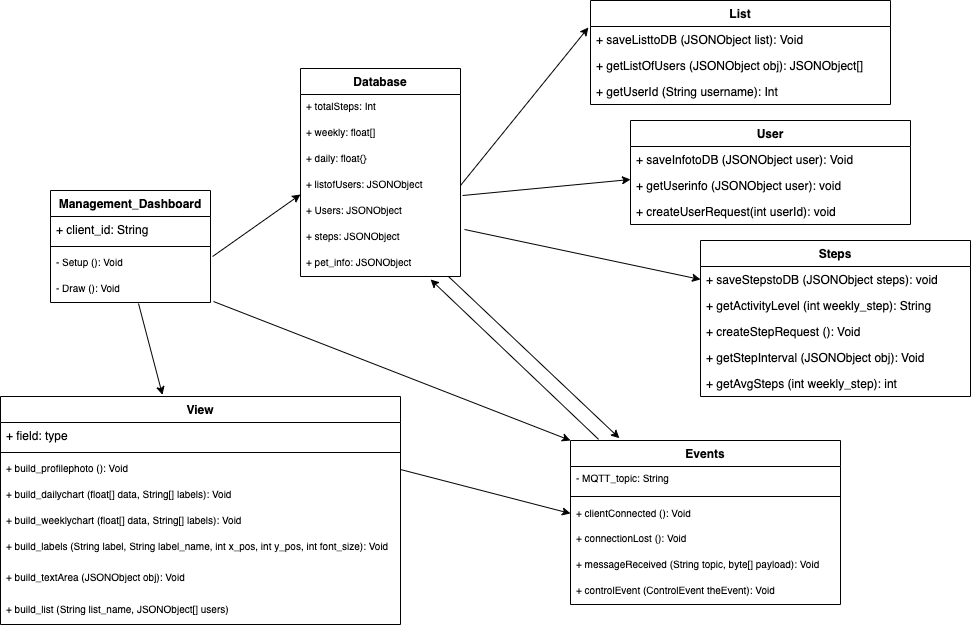

The diagram above was exported from draw.io. Its source (the exported page's mxGraphModel, read from the mxfile embedded in the PNG):
<mxGraphModel dx="1426" dy="871" grid="1" gridSize="10" guides="1" tooltips="1" connect="1" arrows="1" fold="1" page="1" pageScale="1" pageWidth="1200" pageHeight="1600" math="0" shadow="0">
  <root>
    <mxCell id="0" />
    <mxCell id="1" parent="0" />
    <mxCell id="Wc6gp6N_DNGG8UU4JZWW-16" value="" style="endArrow=classic;html=1;exitX=0.925;exitY=1;exitDx=0;exitDy=0;exitPerimeter=0;entryX=0.181;entryY=-0.014;entryDx=0;entryDy=0;entryPerimeter=0;" edge="1" parent="1" source="JX7qubdfBBMGNGk2s-Fo-12" target="JX7qubdfBBMGNGk2s-Fo-13">
      <mxGeometry width="50" height="50" relative="1" as="geometry">
        <mxPoint x="643.04" y="184.98800000000006" as="sourcePoint" />
        <mxPoint x="760" y="310" as="targetPoint" />
      </mxGeometry>
    </mxCell>
    <mxCell id="Wc6gp6N_DNGG8UU4JZWW-17" value="" style="endArrow=classic;html=1;exitX=0.55;exitY=1.038;exitDx=0;exitDy=0;exitPerimeter=0;entryX=0.405;entryY=-0.007;entryDx=0;entryDy=0;entryPerimeter=0;" edge="1" parent="1" source="JX7qubdfBBMGNGk2s-Fo-5" target="JX7qubdfBBMGNGk2s-Fo-18">
      <mxGeometry width="50" height="50" relative="1" as="geometry">
        <mxPoint x="570" y="470" as="sourcePoint" />
        <mxPoint x="620" y="420" as="targetPoint" />
      </mxGeometry>
    </mxCell>
    <mxCell id="Wc6gp6N_DNGG8UU4JZWW-19" value="" style="endArrow=classic;html=1;exitX=1.019;exitY=0.962;exitDx=0;exitDy=0;exitPerimeter=0;entryX=0;entryY=0;entryDx=0;entryDy=0;" edge="1" parent="1" source="JX7qubdfBBMGNGk2s-Fo-5" target="JX7qubdfBBMGNGk2s-Fo-13">
      <mxGeometry width="50" height="50" relative="1" as="geometry">
        <mxPoint x="570" y="470" as="sourcePoint" />
        <mxPoint x="620" y="420" as="targetPoint" />
      </mxGeometry>
    </mxCell>
    <mxCell id="Wc6gp6N_DNGG8UU4JZWW-21" value="" style="endArrow=classic;html=1;exitX=1;exitY=0.5;exitDx=0;exitDy=0;entryX=0;entryY=0.5;entryDx=0;entryDy=0;" edge="1" parent="1" source="JX7qubdfBBMGNGk2s-Fo-26" target="JX7qubdfBBMGNGk2s-Fo-16">
      <mxGeometry width="50" height="50" relative="1" as="geometry">
        <mxPoint x="570" y="470" as="sourcePoint" />
        <mxPoint x="620" y="420" as="targetPoint" />
      </mxGeometry>
    </mxCell>
    <mxCell id="Wc6gp6N_DNGG8UU4JZWW-22" value="" style="endArrow=classic;html=1;entryX=0.813;entryY=1.115;entryDx=0;entryDy=0;entryPerimeter=0;exitX=0.104;exitY=-0.007;exitDx=0;exitDy=0;exitPerimeter=0;" edge="1" parent="1" source="JX7qubdfBBMGNGk2s-Fo-13" target="JX7qubdfBBMGNGk2s-Fo-12">
      <mxGeometry width="50" height="50" relative="1" as="geometry">
        <mxPoint x="740" y="310" as="sourcePoint" />
        <mxPoint x="620" y="184" as="targetPoint" />
      </mxGeometry>
    </mxCell>
    <mxCell id="Wc6gp6N_DNGG8UU4JZWW-31" value="" style="endArrow=classic;html=1;exitX=1.025;exitY=0.192;exitDx=0;exitDy=0;exitPerimeter=0;entryX=0;entryY=0.5;entryDx=0;entryDy=0;" edge="1" parent="1" source="Wc6gp6N_DNGG8UU4JZWW-49" target="Wc6gp6N_DNGG8UU4JZWW-32">
      <mxGeometry width="50" height="50" relative="1" as="geometry">
        <mxPoint x="664.96" y="157.01199999999994" as="sourcePoint" />
        <mxPoint x="795.9499999999998" y="421.01199999999994" as="targetPoint" />
      </mxGeometry>
    </mxCell>
    <mxCell id="Wc6gp6N_DNGG8UU4JZWW-34" value="" style="endArrow=classic;html=1;exitX=1.013;exitY=0.231;exitDx=0;exitDy=0;exitPerimeter=0;entryX=0;entryY=0.846;entryDx=0;entryDy=0;entryPerimeter=0;" edge="1" parent="1" source="JX7qubdfBBMGNGk2s-Fo-4" target="JX7qubdfBBMGNGk2s-Fo-8">
      <mxGeometry width="50" height="50" relative="1" as="geometry">
        <mxPoint x="570" y="470" as="sourcePoint" />
        <mxPoint x="620" y="420" as="targetPoint" />
      </mxGeometry>
    </mxCell>
    <mxCell id="Wc6gp6N_DNGG8UU4JZWW-35" value="" style="endArrow=classic;html=1;exitX=1.013;exitY=0.885;exitDx=0;exitDy=0;exitPerimeter=0;entryX=0;entryY=0.269;entryDx=0;entryDy=0;entryPerimeter=0;" edge="1" parent="1" source="JX7qubdfBBMGNGk2s-Fo-8" target="Wc6gp6N_DNGG8UU4JZWW-8">
      <mxGeometry width="50" height="50" relative="1" as="geometry">
        <mxPoint x="570" y="470" as="sourcePoint" />
        <mxPoint x="620" y="420" as="targetPoint" />
      </mxGeometry>
    </mxCell>
    <mxCell id="Wc6gp6N_DNGG8UU4JZWW-47" value="" style="endArrow=classic;html=1;exitX=1;exitY=0.5;exitDx=0;exitDy=0;entryX=-0.007;entryY=0.038;entryDx=0;entryDy=0;entryPerimeter=0;" edge="1" parent="1" source="JX7qubdfBBMGNGk2s-Fo-8" target="Wc6gp6N_DNGG8UU4JZWW-43">
      <mxGeometry width="50" height="50" relative="1" as="geometry">
        <mxPoint x="570" y="470" as="sourcePoint" />
        <mxPoint x="620" y="420" as="targetPoint" />
      </mxGeometry>
    </mxCell>
    <mxCell id="Wc6gp6N_DNGG8UU4JZWW-42" value="List" style="swimlane;fontStyle=1;align=center;verticalAlign=top;childLayout=stackLayout;horizontal=1;startSize=26;horizontalStack=0;resizeParent=1;resizeParentMax=0;resizeLast=0;collapsible=1;marginBottom=0;" vertex="1" parent="1">
      <mxGeometry x="650" y="20" width="300" height="104" as="geometry" />
    </mxCell>
    <mxCell id="Wc6gp6N_DNGG8UU4JZWW-43" value="+ saveListtoDB (JSONObject list): Void" style="text;strokeColor=none;fillColor=none;align=left;verticalAlign=top;spacingLeft=4;spacingRight=4;overflow=hidden;rotatable=0;points=[[0,0.5],[1,0.5]];portConstraint=eastwest;" vertex="1" parent="Wc6gp6N_DNGG8UU4JZWW-42">
      <mxGeometry y="26" width="300" height="26" as="geometry" />
    </mxCell>
    <mxCell id="Wc6gp6N_DNGG8UU4JZWW-46" value="+ getListOfUsers (JSONObject obj): JSONObject[]" style="text;strokeColor=none;fillColor=none;align=left;verticalAlign=top;spacingLeft=4;spacingRight=4;overflow=hidden;rotatable=0;points=[[0,0.5],[1,0.5]];portConstraint=eastwest;" vertex="1" parent="Wc6gp6N_DNGG8UU4JZWW-42">
      <mxGeometry y="52" width="300" height="26" as="geometry" />
    </mxCell>
    <mxCell id="Wc6gp6N_DNGG8UU4JZWW-53" value="+ getUserId (String username): Int" style="text;strokeColor=none;fillColor=none;align=left;verticalAlign=top;spacingLeft=4;spacingRight=4;overflow=hidden;rotatable=0;points=[[0,0.5],[1,0.5]];portConstraint=eastwest;" vertex="1" parent="Wc6gp6N_DNGG8UU4JZWW-42">
      <mxGeometry y="78" width="300" height="26" as="geometry" />
    </mxCell>
    <mxCell id="Wc6gp6N_DNGG8UU4JZWW-1" value="User" style="swimlane;fontStyle=1;align=center;verticalAlign=top;childLayout=stackLayout;horizontal=1;startSize=26;horizontalStack=0;resizeParent=1;resizeParentMax=0;resizeLast=0;collapsible=1;marginBottom=0;" vertex="1" parent="1">
      <mxGeometry x="690" y="140" width="280" height="104" as="geometry" />
    </mxCell>
    <mxCell id="Wc6gp6N_DNGG8UU4JZWW-2" value="+ saveInfotoDB (JSONObject user): Void&#10;" style="text;strokeColor=none;fillColor=none;align=left;verticalAlign=top;spacingLeft=4;spacingRight=4;overflow=hidden;rotatable=0;points=[[0,0.5],[1,0.5]];portConstraint=eastwest;" vertex="1" parent="Wc6gp6N_DNGG8UU4JZWW-1">
      <mxGeometry y="26" width="280" height="26" as="geometry" />
    </mxCell>
    <mxCell id="Wc6gp6N_DNGG8UU4JZWW-8" value="+ getUserinfo (JSONObject user): void&#10;" style="text;strokeColor=none;fillColor=none;align=left;verticalAlign=top;spacingLeft=4;spacingRight=4;overflow=hidden;rotatable=0;points=[[0,0.5],[1,0.5]];portConstraint=eastwest;" vertex="1" parent="Wc6gp6N_DNGG8UU4JZWW-1">
      <mxGeometry y="52" width="280" height="26" as="geometry" />
    </mxCell>
    <mxCell id="Wc6gp6N_DNGG8UU4JZWW-54" value="+ createUserRequest(int userId): void" style="text;strokeColor=none;fillColor=none;align=left;verticalAlign=top;spacingLeft=4;spacingRight=4;overflow=hidden;rotatable=0;points=[[0,0.5],[1,0.5]];portConstraint=eastwest;" vertex="1" parent="Wc6gp6N_DNGG8UU4JZWW-1">
      <mxGeometry y="78" width="280" height="26" as="geometry" />
    </mxCell>
    <mxCell id="Wc6gp6N_DNGG8UU4JZWW-27" value="Steps" style="swimlane;fontStyle=1;align=center;verticalAlign=top;childLayout=stackLayout;horizontal=1;startSize=26;horizontalStack=0;resizeParent=1;resizeParentMax=0;resizeLast=0;collapsible=1;marginBottom=0;" vertex="1" parent="1">
      <mxGeometry x="760" y="260" width="270" height="156" as="geometry" />
    </mxCell>
    <mxCell id="Wc6gp6N_DNGG8UU4JZWW-32" value="+ saveStepstoDB (JSONObject steps): void" style="text;strokeColor=none;fillColor=none;align=left;verticalAlign=top;spacingLeft=4;spacingRight=4;overflow=hidden;rotatable=0;points=[[0,0.5],[1,0.5]];portConstraint=eastwest;" vertex="1" parent="Wc6gp6N_DNGG8UU4JZWW-27">
      <mxGeometry y="26" width="270" height="26" as="geometry" />
    </mxCell>
    <mxCell id="Wc6gp6N_DNGG8UU4JZWW-48" value="+ getActivityLevel (int weekly_step): String" style="text;strokeColor=none;fillColor=none;align=left;verticalAlign=top;spacingLeft=4;spacingRight=4;overflow=hidden;rotatable=0;points=[[0,0.5],[1,0.5]];portConstraint=eastwest;" vertex="1" parent="Wc6gp6N_DNGG8UU4JZWW-27">
      <mxGeometry y="52" width="270" height="26" as="geometry" />
    </mxCell>
    <mxCell id="Wc6gp6N_DNGG8UU4JZWW-55" value="+ createStepRequest (): Void" style="text;strokeColor=none;fillColor=none;align=left;verticalAlign=top;spacingLeft=4;spacingRight=4;overflow=hidden;rotatable=0;points=[[0,0.5],[1,0.5]];portConstraint=eastwest;" vertex="1" parent="Wc6gp6N_DNGG8UU4JZWW-27">
      <mxGeometry y="78" width="270" height="26" as="geometry" />
    </mxCell>
    <mxCell id="Wc6gp6N_DNGG8UU4JZWW-56" value="+ getStepInterval (JSONObject obj): Void" style="text;strokeColor=none;fillColor=none;align=left;verticalAlign=top;spacingLeft=4;spacingRight=4;overflow=hidden;rotatable=0;points=[[0,0.5],[1,0.5]];portConstraint=eastwest;" vertex="1" parent="Wc6gp6N_DNGG8UU4JZWW-27">
      <mxGeometry y="104" width="270" height="26" as="geometry" />
    </mxCell>
    <mxCell id="Wc6gp6N_DNGG8UU4JZWW-57" value="+ getAvgSteps (int weekly_step): int" style="text;strokeColor=none;fillColor=none;align=left;verticalAlign=top;spacingLeft=4;spacingRight=4;overflow=hidden;rotatable=0;points=[[0,0.5],[1,0.5]];portConstraint=eastwest;" vertex="1" parent="Wc6gp6N_DNGG8UU4JZWW-27">
      <mxGeometry y="130" width="270" height="26" as="geometry" />
    </mxCell>
    <mxCell id="JX7qubdfBBMGNGk2s-Fo-18" value="View" style="swimlane;fontStyle=1;align=center;verticalAlign=top;childLayout=stackLayout;horizontal=1;startSize=26;horizontalStack=0;resizeParent=1;resizeParentMax=0;resizeLast=0;collapsible=1;marginBottom=0;" parent="1" vertex="1">
      <mxGeometry x="60" y="416" width="400" height="228" as="geometry" />
    </mxCell>
    <mxCell id="JX7qubdfBBMGNGk2s-Fo-19" value="+ field: type" style="text;strokeColor=none;fillColor=none;align=left;verticalAlign=top;spacingLeft=4;spacingRight=4;overflow=hidden;rotatable=0;points=[[0,0.5],[1,0.5]];portConstraint=eastwest;" parent="JX7qubdfBBMGNGk2s-Fo-18" vertex="1">
      <mxGeometry y="26" width="400" height="26" as="geometry" />
    </mxCell>
    <mxCell id="JX7qubdfBBMGNGk2s-Fo-20" value="" style="line;strokeWidth=1;fillColor=none;align=left;verticalAlign=middle;spacingTop=-1;spacingLeft=3;spacingRight=3;rotatable=0;labelPosition=right;points=[];portConstraint=eastwest;" parent="JX7qubdfBBMGNGk2s-Fo-18" vertex="1">
      <mxGeometry y="52" width="400" height="8" as="geometry" />
    </mxCell>
    <mxCell id="JX7qubdfBBMGNGk2s-Fo-26" value="+ build_profilephoto (): Void" style="text;strokeColor=none;fillColor=none;align=left;verticalAlign=top;spacingLeft=4;spacingRight=4;overflow=hidden;rotatable=0;points=[[0,0.5],[1,0.5]];portConstraint=eastwest;fontSize=10;" parent="JX7qubdfBBMGNGk2s-Fo-18" vertex="1">
      <mxGeometry y="60" width="400" height="26" as="geometry" />
    </mxCell>
    <mxCell id="JX7qubdfBBMGNGk2s-Fo-27" value="+ build_dailychart (float[] data, String[] labels): Void" style="text;strokeColor=none;fillColor=none;align=left;verticalAlign=top;spacingLeft=4;spacingRight=4;overflow=hidden;rotatable=0;points=[[0,0.5],[1,0.5]];portConstraint=eastwest;fontSize=10;" parent="JX7qubdfBBMGNGk2s-Fo-18" vertex="1">
      <mxGeometry y="86" width="400" height="26" as="geometry" />
    </mxCell>
    <mxCell id="JX7qubdfBBMGNGk2s-Fo-28" value="+ build_weeklychart (float[] data, String[] labels): Void&#10;" style="text;strokeColor=none;fillColor=none;align=left;verticalAlign=top;spacingLeft=4;spacingRight=4;overflow=hidden;rotatable=0;points=[[0,0.5],[1,0.5]];portConstraint=eastwest;fontSize=10;" parent="JX7qubdfBBMGNGk2s-Fo-18" vertex="1">
      <mxGeometry y="112" width="400" height="26" as="geometry" />
    </mxCell>
    <mxCell id="JX7qubdfBBMGNGk2s-Fo-21" value="+ build_labels (String label, String label_name, int x_pos, int y_pos, int font_size): Void" style="text;strokeColor=none;fillColor=none;align=left;verticalAlign=top;spacingLeft=4;spacingRight=4;overflow=hidden;rotatable=0;points=[[0,0.5],[1,0.5]];portConstraint=eastwest;fontSize=10;" parent="JX7qubdfBBMGNGk2s-Fo-18" vertex="1">
      <mxGeometry y="138" width="400" height="26" as="geometry" />
    </mxCell>
    <mxCell id="JX7qubdfBBMGNGk2s-Fo-24" value="+ build_textArea (JSONObject obj): Void" style="text;strokeColor=none;fillColor=none;align=left;verticalAlign=middle;spacingLeft=4;spacingRight=4;overflow=hidden;rotatable=0;points=[[0,0.5],[1,0.5]];portConstraint=eastwest;fontSize=10;whiteSpace=wrap;" parent="JX7qubdfBBMGNGk2s-Fo-18" vertex="1">
      <mxGeometry y="164" width="400" height="32" as="geometry" />
    </mxCell>
    <mxCell id="Wc6gp6N_DNGG8UU4JZWW-59" value="+ build_list (String list_name, JSONObject[] users) " style="text;strokeColor=none;fillColor=none;align=left;verticalAlign=middle;spacingLeft=4;spacingRight=4;overflow=hidden;rotatable=0;points=[[0,0.5],[1,0.5]];portConstraint=eastwest;fontSize=10;whiteSpace=wrap;" vertex="1" parent="JX7qubdfBBMGNGk2s-Fo-18">
      <mxGeometry y="196" width="400" height="32" as="geometry" />
    </mxCell>
    <mxCell id="JX7qubdfBBMGNGk2s-Fo-7" value="Database" style="swimlane;fontStyle=1;align=center;verticalAlign=top;childLayout=stackLayout;horizontal=1;startSize=26;horizontalStack=0;resizeParent=1;resizeParentMax=0;resizeLast=0;collapsible=1;marginBottom=0;" parent="1" vertex="1">
      <mxGeometry x="360" y="88" width="160" height="208" as="geometry" />
    </mxCell>
    <mxCell id="Wc6gp6N_DNGG8UU4JZWW-51" value="+ totalSteps: Int" style="text;strokeColor=none;fillColor=none;align=left;verticalAlign=top;spacingLeft=4;spacingRight=4;overflow=hidden;rotatable=0;points=[[0,0.5],[1,0.5]];portConstraint=eastwest;fontSize=10;" vertex="1" parent="JX7qubdfBBMGNGk2s-Fo-7">
      <mxGeometry y="26" width="160" height="26" as="geometry" />
    </mxCell>
    <mxCell id="Wc6gp6N_DNGG8UU4JZWW-50" value="+ weekly: float[]" style="text;strokeColor=none;fillColor=none;align=left;verticalAlign=top;spacingLeft=4;spacingRight=4;overflow=hidden;rotatable=0;points=[[0,0.5],[1,0.5]];portConstraint=eastwest;fontSize=10;" vertex="1" parent="JX7qubdfBBMGNGk2s-Fo-7">
      <mxGeometry y="52" width="160" height="26" as="geometry" />
    </mxCell>
    <mxCell id="Wc6gp6N_DNGG8UU4JZWW-52" value="+ daily: float{}" style="text;strokeColor=none;fillColor=none;align=left;verticalAlign=top;spacingLeft=4;spacingRight=4;overflow=hidden;rotatable=0;points=[[0,0.5],[1,0.5]];portConstraint=eastwest;fontSize=10;" vertex="1" parent="JX7qubdfBBMGNGk2s-Fo-7">
      <mxGeometry y="78" width="160" height="26" as="geometry" />
    </mxCell>
    <mxCell id="JX7qubdfBBMGNGk2s-Fo-8" value="+ listofUsers: JSONObject" style="text;strokeColor=none;fillColor=none;align=left;verticalAlign=top;spacingLeft=4;spacingRight=4;overflow=hidden;rotatable=0;points=[[0,0.5],[1,0.5]];portConstraint=eastwest;fontSize=10;" parent="JX7qubdfBBMGNGk2s-Fo-7" vertex="1">
      <mxGeometry y="104" width="160" height="26" as="geometry" />
    </mxCell>
    <mxCell id="Wc6gp6N_DNGG8UU4JZWW-36" value="+ Users: JSONObject" style="text;strokeColor=none;fillColor=none;align=left;verticalAlign=top;spacingLeft=4;spacingRight=4;overflow=hidden;rotatable=0;points=[[0,0.5],[1,0.5]];portConstraint=eastwest;fontSize=10;" vertex="1" parent="JX7qubdfBBMGNGk2s-Fo-7">
      <mxGeometry y="130" width="160" height="26" as="geometry" />
    </mxCell>
    <mxCell id="Wc6gp6N_DNGG8UU4JZWW-49" value="+ steps: JSONObject" style="text;strokeColor=none;fillColor=none;align=left;verticalAlign=top;spacingLeft=4;spacingRight=4;overflow=hidden;rotatable=0;points=[[0,0.5],[1,0.5]];portConstraint=eastwest;fontSize=10;" vertex="1" parent="JX7qubdfBBMGNGk2s-Fo-7">
      <mxGeometry y="156" width="160" height="26" as="geometry" />
    </mxCell>
    <mxCell id="JX7qubdfBBMGNGk2s-Fo-12" value="+ pet_info: JSONObject" style="text;strokeColor=none;fillColor=none;align=left;verticalAlign=top;spacingLeft=4;spacingRight=4;overflow=hidden;rotatable=0;points=[[0,0.5],[1,0.5]];portConstraint=eastwest;fontSize=10;" parent="JX7qubdfBBMGNGk2s-Fo-7" vertex="1">
      <mxGeometry y="182" width="160" height="26" as="geometry" />
    </mxCell>
    <mxCell id="JX7qubdfBBMGNGk2s-Fo-1" value="Management_Dashboard" style="swimlane;fontStyle=1;align=center;verticalAlign=top;childLayout=stackLayout;horizontal=1;startSize=26;horizontalStack=0;resizeParent=1;resizeParentMax=0;resizeLast=0;collapsible=1;marginBottom=0;" parent="1" vertex="1">
      <mxGeometry x="110" y="210" width="160" height="112" as="geometry" />
    </mxCell>
    <mxCell id="JX7qubdfBBMGNGk2s-Fo-2" value="+ client_id: String" style="text;strokeColor=none;fillColor=none;align=left;verticalAlign=top;spacingLeft=4;spacingRight=4;overflow=hidden;rotatable=0;points=[[0,0.5],[1,0.5]];portConstraint=eastwest;" parent="JX7qubdfBBMGNGk2s-Fo-1" vertex="1">
      <mxGeometry y="26" width="160" height="26" as="geometry" />
    </mxCell>
    <mxCell id="JX7qubdfBBMGNGk2s-Fo-3" value="" style="line;strokeWidth=1;fillColor=none;align=left;verticalAlign=middle;spacingTop=-1;spacingLeft=3;spacingRight=3;rotatable=0;labelPosition=right;points=[];portConstraint=eastwest;" parent="JX7qubdfBBMGNGk2s-Fo-1" vertex="1">
      <mxGeometry y="52" width="160" height="8" as="geometry" />
    </mxCell>
    <mxCell id="JX7qubdfBBMGNGk2s-Fo-4" value="- Setup (): Void" style="text;strokeColor=none;fillColor=none;align=left;verticalAlign=top;spacingLeft=4;spacingRight=4;overflow=hidden;rotatable=0;points=[[0,0.5],[1,0.5]];portConstraint=eastwest;fontSize=10;" parent="JX7qubdfBBMGNGk2s-Fo-1" vertex="1">
      <mxGeometry y="60" width="160" height="26" as="geometry" />
    </mxCell>
    <mxCell id="JX7qubdfBBMGNGk2s-Fo-5" value="- Draw (): Void" style="text;strokeColor=none;fillColor=none;align=left;verticalAlign=top;spacingLeft=4;spacingRight=4;overflow=hidden;rotatable=0;points=[[0,0.5],[1,0.5]];portConstraint=eastwest;fontSize=10;" parent="JX7qubdfBBMGNGk2s-Fo-1" vertex="1">
      <mxGeometry y="86" width="160" height="26" as="geometry" />
    </mxCell>
    <mxCell id="JX7qubdfBBMGNGk2s-Fo-13" value="Events" style="swimlane;fontStyle=1;align=center;verticalAlign=top;childLayout=stackLayout;horizontal=1;startSize=26;horizontalStack=0;resizeParent=1;resizeParentMax=0;resizeLast=0;collapsible=1;marginBottom=0;" parent="1" vertex="1">
      <mxGeometry x="630" y="460" width="270" height="164" as="geometry" />
    </mxCell>
    <mxCell id="JX7qubdfBBMGNGk2s-Fo-14" value="- MQTT_topic: String" style="text;strokeColor=none;fillColor=none;align=left;verticalAlign=top;spacingLeft=4;spacingRight=4;overflow=hidden;rotatable=0;points=[[0,0.5],[1,0.5]];portConstraint=eastwest;fontSize=10;" parent="JX7qubdfBBMGNGk2s-Fo-13" vertex="1">
      <mxGeometry y="26" width="270" height="26" as="geometry" />
    </mxCell>
    <mxCell id="JX7qubdfBBMGNGk2s-Fo-15" value="" style="line;strokeWidth=1;fillColor=none;align=left;verticalAlign=middle;spacingTop=-1;spacingLeft=3;spacingRight=3;rotatable=0;labelPosition=right;points=[];portConstraint=eastwest;" parent="JX7qubdfBBMGNGk2s-Fo-13" vertex="1">
      <mxGeometry y="52" width="270" height="8" as="geometry" />
    </mxCell>
    <mxCell id="JX7qubdfBBMGNGk2s-Fo-16" value="+ clientConnected (): Void" style="text;strokeColor=none;fillColor=none;align=left;verticalAlign=middle;spacingLeft=4;spacingRight=4;overflow=hidden;rotatable=0;points=[[0,0.5],[1,0.5]];portConstraint=eastwest;fontSize=10;" parent="JX7qubdfBBMGNGk2s-Fo-13" vertex="1">
      <mxGeometry y="60" width="270" height="26" as="geometry" />
    </mxCell>
    <mxCell id="JX7qubdfBBMGNGk2s-Fo-17" value="+ connectionLost (): Void" style="text;strokeColor=none;fillColor=none;align=left;verticalAlign=top;spacingLeft=4;spacingRight=4;overflow=hidden;rotatable=0;points=[[0,0.5],[1,0.5]];portConstraint=eastwest;fontSize=10;" parent="JX7qubdfBBMGNGk2s-Fo-13" vertex="1">
      <mxGeometry y="86" width="270" height="26" as="geometry" />
    </mxCell>
    <mxCell id="Wc6gp6N_DNGG8UU4JZWW-18" value="+ messageReceived (String topic, byte[] payload): Void&#10;" style="text;strokeColor=none;fillColor=none;align=left;verticalAlign=top;spacingLeft=4;spacingRight=4;overflow=hidden;rotatable=0;points=[[0,0.5],[1,0.5]];portConstraint=eastwest;fontSize=10;" vertex="1" parent="JX7qubdfBBMGNGk2s-Fo-13">
      <mxGeometry y="112" width="270" height="26" as="geometry" />
    </mxCell>
    <mxCell id="Wc6gp6N_DNGG8UU4JZWW-58" value="+ controlEvent (ControlEvent theEvent): Void" style="text;strokeColor=none;fillColor=none;align=left;verticalAlign=top;spacingLeft=4;spacingRight=4;overflow=hidden;rotatable=0;points=[[0,0.5],[1,0.5]];portConstraint=eastwest;fontSize=10;" vertex="1" parent="JX7qubdfBBMGNGk2s-Fo-13">
      <mxGeometry y="138" width="270" height="26" as="geometry" />
    </mxCell>
  </root>
</mxGraphModel>